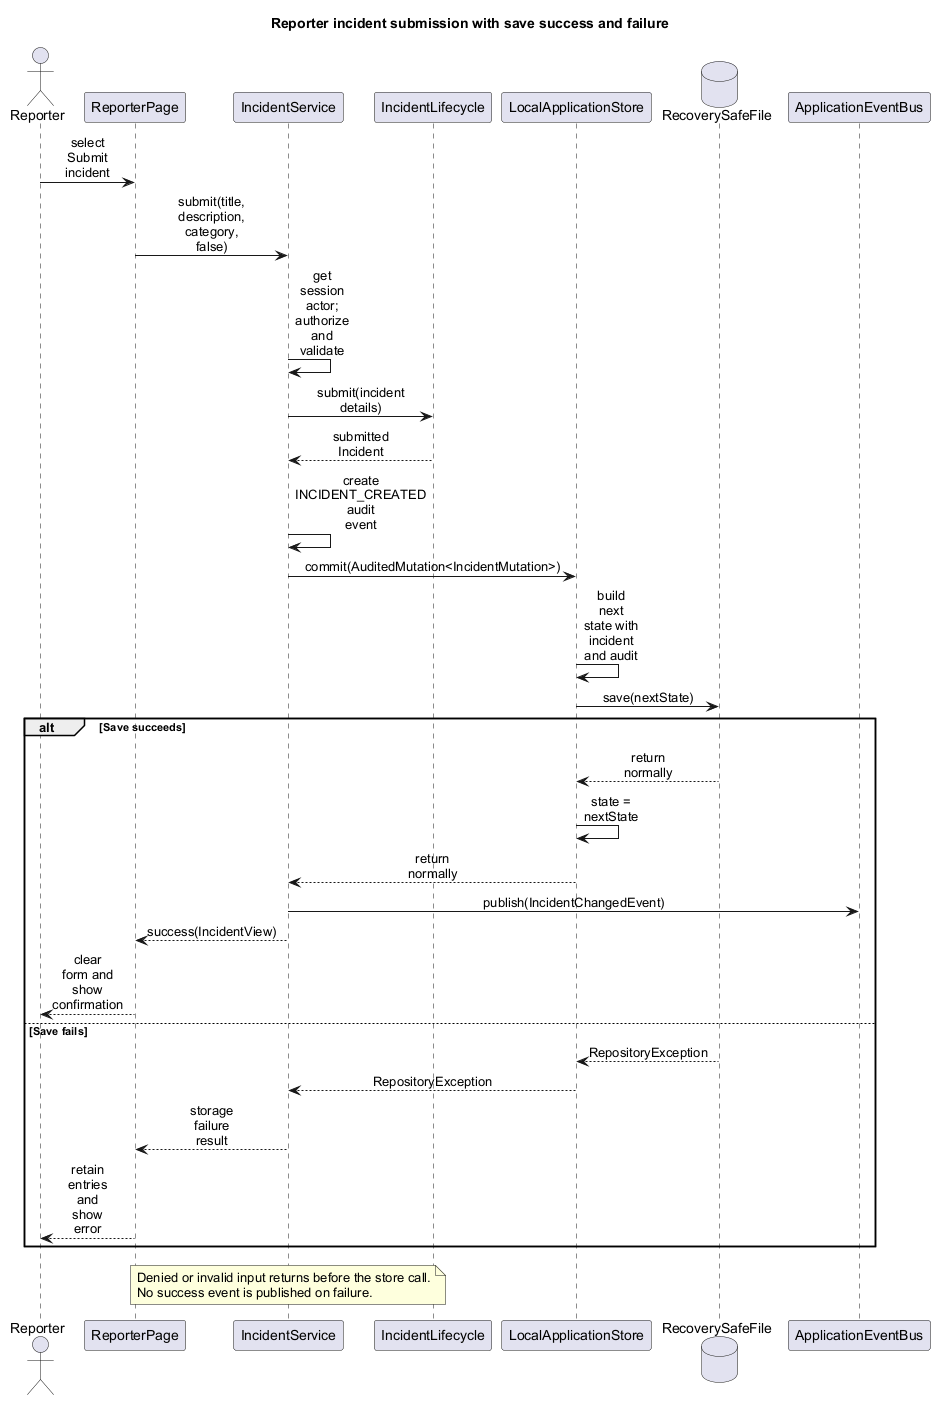

The diagram above was rendered by PlantUML. Its source (embedded in the PNG):
@startuml
title Reporter incident submission with save success and failure

skinparam backgroundColor white
skinparam defaultFontName Arial
skinparam shadowing false
skinparam sequenceMessageAlign center
skinparam responseMessageBelowArrow true
skinparam maxMessageSize 55

actor Reporter
participant ReporterPage as Page
participant IncidentService as Service
participant IncidentLifecycle as Lifecycle
participant LocalApplicationStore as Store
database RecoverySafeFile as File
participant "ApplicationEventBus" as Events

Reporter -> Page : select Submit incident
Page -> Service : submit(title, description, category, false)
Service -> Service : get session actor; authorize and validate
Service -> Lifecycle : submit(incident details)
Lifecycle --> Service : submitted Incident
Service -> Service : create INCIDENT_CREATED audit event
Service -> Store : commit(AuditedMutation<IncidentMutation>)
Store -> Store : build next state with incident and audit
Store -> File : save(nextState)

alt Save succeeds
    File --> Store : return normally
    Store -> Store : state = nextState
    Store --> Service : return normally
    Service -> Events : publish(IncidentChangedEvent)
    Service --> Page : success(IncidentView)
    Page --> Reporter : clear form and show confirmation
else Save fails
    File --> Store : RepositoryException
    Store --> Service : RepositoryException
    Service --> Page : storage failure result
    Page --> Reporter : retain entries and show error
end

note over Service
Denied or invalid input returns before the store call.
No success event is published on failure.
end note

@enduml